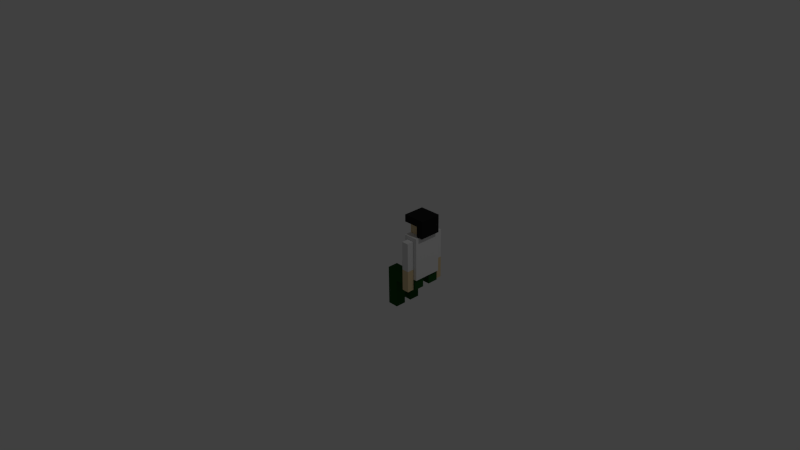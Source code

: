 # Source: siting.blend  (saved by Blender 2.75.0; exported with 4.5.12 LTS)
import bpy
from mathutils import Matrix  # noqa: F401  (used for matrix-valued properties, if any)

bpy.ops.wm.read_factory_settings(use_empty=True)
scene = bpy.context.scene
scene.name = 'Scene'

# ---- collections
col_collection_1 = bpy.data.collections.new('Collection 1'); scene.collection.children.link(col_collection_1)

# ---- materials (node trees are filled in below, after node groups)
mat_shirt = bpy.data.materials.new('Shirt')
mat_shirt.alpha_threshold = 0.0
mat_shirt.use_transparent_shadow = False
mat_shirt.roughness = 0.5
mat_shirt.specular_intensity = 0.0
mat_shirt.line_color = (0.0, 0.0, 0.0, 1.0)
mat_skin = bpy.data.materials.new('Skin')
mat_skin.alpha_threshold = 0.0
mat_skin.use_transparent_shadow = False
mat_skin.diffuse_color = (0.7613, 0.5997, 0.3501, 1.0)
mat_skin.roughness = 0.5
mat_skin.specular_intensity = 0.3
mat_hair = bpy.data.materials.new('Hair')
mat_hair.alpha_threshold = 0.0
mat_hair.use_transparent_shadow = False
mat_hair.diffuse_color = (0.016, 0.016, 0.016, 1.0)
mat_hair.roughness = 0.5
mat_uniform = bpy.data.materials.new('Uniform')
mat_uniform.alpha_threshold = 0.0
mat_uniform.use_transparent_shadow = False
mat_uniform.diffuse_color = (0.01419, 0.08001, 0.01451, 1.0)
mat_uniform.roughness = 0.5
mat_uniform.specular_intensity = 0.0

# ---- material node trees

# ---- world
world_world = bpy.data.worlds.new('World'); scene.world = world_world
world_world.color = (0.05088, 0.05088, 0.05088)
world_world.use_sun_shadow = False
world_world.sun_shadow_jitter_overblur = 0.0
world_world.cycles.sampling_method = 'MANUAL'
world_world.cycles.sample_map_resolution = 256

# ---- cameras
cam_camera = bpy.data.cameras.new('Camera')
cam_camera.clip_end = 100.0
cam_camera.lens = 35.0
cam_camera.sensor_width = 32.0
cam_camera.sensor_height = 18.0
cam_camera.ortho_scale = 7.314
cam_camera.dof.focus_distance = 0.0
cam_camera.dof.aperture_fstop = 128.0

# ---- lights
light_lamp = bpy.data.lights.new('Lamp', 'POINT')
light_lamp.transmission_factor = 0.0
light_lamp.cutoff_distance = 30.0
light_lamp.energy = 100.0
light_lamp.shadow_buffer_clip_start = 1.001
light_lamp.shadow_soft_size = 0.1
light_lamp.shadow_maximum_resolution = 0.006
light_lamp.use_absolute_resolution = True
light_lamp.cycles.use_multiple_importance_sampling = False

# ---- meshes
me_body = bpy.data.meshes.new('Body')
me_body.from_pydata([(-0.1, -0.2, -0.3), (-0.1, -0.2, 0.3), (-0.1, 0.2, -0.3), (-0.1, 0.2, 0.3), (0.1, -0.2, -0.3), (0.1, -0.2, 0.3), (0.1, 0.2, -0.3), (0.1, 0.2, 0.3)], [], [(1, 3, 2, 0), (3, 7, 6, 2), (7, 5, 4, 6), (5, 1, 0, 4), (0, 2, 6, 4), (5, 7, 3, 1)])
me_body.materials.append(mat_shirt)
me_body.use_remesh_preserve_volume = False
me_body.use_remesh_preserve_attributes = False
me_body.use_mirror_vertex_groups = False
me_body.update()
me_leftarmupper = bpy.data.meshes.new('LeftArmUpper')
me_leftarmupper.from_pydata([(-0.05, -0.05, -0.35), (-0.05, -0.05, 0.05), (-0.05, 0.05, -0.35), (-0.05, 0.05, 0.05), (0.05, -0.05, -0.35), (0.05, -0.05, 0.05), (0.05, 0.05, -0.35), (0.05, 0.05, 0.05)], [], [(1, 3, 2, 0), (3, 7, 6, 2), (7, 5, 4, 6), (5, 1, 0, 4), (0, 2, 6, 4), (5, 7, 3, 1)])
me_leftarmupper.materials.append(mat_shirt)
me_leftarmupper.use_remesh_preserve_volume = False
me_leftarmupper.use_remesh_preserve_attributes = False
me_leftarmupper.use_mirror_vertex_groups = False
me_leftarmupper.update()
me_leftarmlower = bpy.data.meshes.new('LeftArmLower')
me_leftarmlower.from_pydata([(-0.05, -0.05, -0.35), (-0.05, -0.05, -0.05), (-0.05, 0.05, -0.35), (-0.05, 0.05, -0.05), (0.05, -0.05, -0.35), (0.05, -0.05, -0.05), (0.05, 0.05, -0.35), (0.05, 0.05, -0.05)], [], [(1, 3, 2, 0), (3, 7, 6, 2), (7, 5, 4, 6), (5, 1, 0, 4), (0, 2, 6, 4), (5, 7, 3, 1)])
me_leftarmlower.materials.append(mat_skin)
me_leftarmlower.use_remesh_preserve_volume = False
me_leftarmlower.use_remesh_preserve_attributes = False
me_leftarmlower.use_mirror_vertex_groups = False
me_leftarmlower.update()
me_head = bpy.data.meshes.new('Head')
me_head.from_pydata([(-0.1, -0.1, -0.1), (-0.1, -0.1, 0.1), (-0.1, 0.1, -0.1), (-0.1, 0.1, 0.1), (0.1, -0.1, -0.1), (0.1, -0.1, 0.1), (0.1, 0.1, -0.1), (0.1, 0.1, 0.1)], [], [(1, 3, 2, 0), (3, 7, 6, 2), (7, 5, 4, 6), (5, 1, 0, 4), (0, 2, 6, 4), (5, 7, 3, 1)])
me_head.materials.append(mat_skin)
me_head.use_remesh_preserve_volume = False
me_head.use_remesh_preserve_attributes = False
me_head.use_mirror_vertex_groups = False
me_head.update()
me_cube = bpy.data.meshes.new('Cube')
me_cube.from_pydata([(-1.0, -1.0, 1.0), (-1.0, 1.0, 1.0), (-1.0, 1.0, 0.3333), (-1.0, 0.6667, 0.3333), (-1.0, 0.6667, 0.6667), (-1.0, -0.6667, 0.6667), (-1.0, -0.6667, 0.3333), (-1.0, -1.0, 0.3333), (1.0, -1.0, 1.0), (0.4, -1.0, 0.3333), (0.4, -1.0, -0.6667), (1.0, -1.0, -0.6667), (1.0, 1.0, 1.0), (1.0, 1.0, -0.6667), (0.4, 1.0, -0.6667), (0.4, 1.0, 0.3333), (0.4, 0.6667, 0.3333), (0.4, 0.6667, -0.6667), (0.6667, 0.6667, -0.6667), (0.6667, 0.6667, 0.6667), (0.6667, -0.6667, 0.6667), (0.6667, -0.6667, -0.6667), (0.4, -0.6667, -0.6667), (0.4, -0.6667, 0.3333)], [], [(0, 1, 2, 3, 4, 5, 6, 7), (8, 0, 7, 9, 10, 11), (8, 12, 1, 0), (1, 12, 13, 14, 15, 2), (4, 3, 16, 17, 18, 19), (5, 4, 19, 20), (20, 21, 22, 23, 6, 5), (12, 8, 11, 13), (22, 21, 18, 17, 14, 13, 11, 10), (18, 21, 20, 19), (15, 14, 17, 16), (16, 3, 2, 15), (23, 22, 10, 9), (9, 7, 6, 23)])
me_cube.materials.append(mat_hair)
me_cube.use_remesh_preserve_volume = False
me_cube.use_remesh_preserve_attributes = False
me_cube.use_mirror_vertex_groups = False
me_cube.update()
me_leftlegupper = bpy.data.meshes.new('LeftLegUpper')
me_leftlegupper.from_pydata([(0.075, -0.075, -0.425), (-0.075, -0.075, -0.425), (0.075, 0.075, -0.425), (-0.075, 0.075, -0.425), (0.075, -0.075, 0.075), (-0.075, -0.075, 0.075), (0.075, 0.075, 0.075), (-0.075, 0.075, 0.075)], [], [(1, 3, 2, 0), (3, 7, 6, 2), (7, 5, 4, 6), (5, 1, 0, 4), (0, 2, 6, 4), (5, 7, 3, 1)])
me_leftlegupper.materials.append(mat_uniform)
me_leftlegupper.use_remesh_preserve_volume = False
me_leftlegupper.use_remesh_preserve_attributes = False
me_leftlegupper.use_mirror_vertex_groups = False
me_leftlegupper.update()
me_leftleglower = bpy.data.meshes.new('LeftLegLower')
me_leftleglower.from_pydata([(-0.075, -0.075, -0.475), (-0.075, -0.075, -0.075), (-0.075, 0.075, -0.475), (-0.075, 0.075, -0.075), (0.075, -0.075, -0.475), (0.075, -0.075, -0.075), (0.075, 0.075, -0.475), (0.075, 0.075, -0.075)], [], [(1, 3, 2, 0), (3, 7, 6, 2), (7, 5, 4, 6), (5, 1, 0, 4), (0, 2, 6, 4), (5, 7, 3, 1)])
me_leftleglower.materials.append(mat_uniform)
me_leftleglower.use_remesh_preserve_volume = False
me_leftleglower.use_remesh_preserve_attributes = False
me_leftleglower.use_mirror_vertex_groups = False
me_leftleglower.update()
me_rightlegupper = bpy.data.meshes.new('RightLegUpper')
me_rightlegupper.from_pydata([(0.075, -0.075, -0.425), (-0.075, -0.075, -0.425), (0.075, 0.075, -0.425), (-0.075, 0.075, -0.425), (0.075, -0.075, 0.075), (-0.075, -0.075, 0.075), (0.075, 0.075, 0.075), (-0.075, 0.075, 0.075)], [], [(1, 3, 2, 0), (3, 7, 6, 2), (7, 5, 4, 6), (5, 1, 0, 4), (0, 2, 6, 4), (5, 7, 3, 1)])
me_rightlegupper.materials.append(mat_uniform)
me_rightlegupper.use_remesh_preserve_volume = False
me_rightlegupper.use_remesh_preserve_attributes = False
me_rightlegupper.use_mirror_vertex_groups = False
me_rightlegupper.update()
me_rightleglower = bpy.data.meshes.new('RightLegLower')
me_rightleglower.from_pydata([(-0.075, -0.075, -0.475), (-0.075, -0.075, -0.075), (-0.075, 0.075, -0.475), (-0.075, 0.075, -0.075), (0.075, -0.075, -0.475), (0.075, -0.075, -0.075), (0.075, 0.075, -0.475), (0.075, 0.075, -0.075)], [], [(1, 3, 2, 0), (3, 7, 6, 2), (7, 5, 4, 6), (5, 1, 0, 4), (0, 2, 6, 4), (5, 7, 3, 1)])
me_rightleglower.materials.append(mat_uniform)
me_rightleglower.use_remesh_preserve_volume = False
me_rightleglower.use_remesh_preserve_attributes = False
me_rightleglower.use_mirror_vertex_groups = False
me_rightleglower.update()
me_rightarmupper = bpy.data.meshes.new('RightArmUpper')
me_rightarmupper.from_pydata([(-0.05, -0.05, -0.35), (-0.05, -0.05, 0.05), (-0.05, 0.05, -0.35), (-0.05, 0.05, 0.05), (0.05, -0.05, -0.35), (0.05, -0.05, 0.05), (0.05, 0.05, -0.35), (0.05, 0.05, 0.05)], [], [(1, 3, 2, 0), (3, 7, 6, 2), (7, 5, 4, 6), (5, 1, 0, 4), (0, 2, 6, 4), (5, 7, 3, 1)])
me_rightarmupper.materials.append(mat_shirt)
me_rightarmupper.use_remesh_preserve_volume = False
me_rightarmupper.use_remesh_preserve_attributes = False
me_rightarmupper.use_mirror_vertex_groups = False
me_rightarmupper.update()
me_rightarmlower = bpy.data.meshes.new('RightArmLower')
me_rightarmlower.from_pydata([(-0.05, -0.05, -0.35), (-0.05, -0.05, -0.05), (-0.05, 0.05, -0.35), (-0.05, 0.05, -0.05), (0.05, -0.05, -0.35), (0.05, -0.05, -0.05), (0.05, 0.05, -0.35), (0.05, 0.05, -0.05)], [], [(1, 3, 2, 0), (3, 7, 6, 2), (7, 5, 4, 6), (5, 1, 0, 4), (0, 2, 6, 4), (5, 7, 3, 1)])
me_rightarmlower.materials.append(mat_skin)
me_rightarmlower.use_remesh_preserve_volume = False
me_rightarmlower.use_remesh_preserve_attributes = False
me_rightarmlower.use_mirror_vertex_groups = False
me_rightarmlower.update()

# ---- objects
ob_body = bpy.data.objects.new('Body', me_body)
ob_leftarmupper = bpy.data.objects.new('LeftArmUpper', me_leftarmupper)
ob_leftarmlower = bpy.data.objects.new('LeftArmLower', me_leftarmlower)
ob_head = bpy.data.objects.new('Head', me_head)
ob_hair = bpy.data.objects.new('Hair', me_cube)
ob_leftlegupper = bpy.data.objects.new('LeftLegUpper', me_leftlegupper)
ob_leftleglower = bpy.data.objects.new('LeftLegLower', me_leftleglower)
ob_rightlegupper = bpy.data.objects.new('RightLegUpper', me_rightlegupper)
ob_rightleglower = bpy.data.objects.new('RightLegLower', me_rightleglower)
ob_rightarmupper = bpy.data.objects.new('RightArmUpper', me_rightarmupper)
ob_rightarmlower = bpy.data.objects.new('RightArmLower', me_rightarmlower)
ob_lamp = bpy.data.objects.new('Lamp', light_lamp)
ob_camera = bpy.data.objects.new('Camera', cam_camera)

# ---- transforms, parenting, visibility, modifiers, constraints
ob_body.location = (0.375, 0.5, -0.025)
ob_body.lineart.crease_threshold = 0.0
ob_leftarmupper.parent = ob_body
ob_leftarmupper.location = (0.0, -0.25, 0.2)
ob_leftarmupper.lineart.crease_threshold = 0.0
ob_leftarmlower.parent = ob_leftarmupper
ob_leftarmlower.location = (0.0, 0.0, -0.3)
ob_leftarmlower.rotation_euler = (1.344e-07, 2.132e-14, -1.344e-07)
ob_leftarmlower.lineart.crease_threshold = 0.0
ob_head.parent = ob_body
ob_head.location = (0.0, 0.0, 0.4)
ob_head.lineart.crease_threshold = 0.0
ob_hair.parent = ob_head
ob_hair.location = (0.0, 0.0, 0.0)
ob_hair.scale = (0.15, 0.15, 0.15)
ob_hair.lineart.crease_threshold = 0.0
ob_leftlegupper.parent = ob_body
ob_leftlegupper.location = (0.0, -0.125, -0.375)
ob_leftlegupper.rotation_euler = (-0.0, 1.571, 0.0)
ob_leftlegupper.lineart.crease_threshold = 0.0
ob_leftleglower.parent = ob_leftlegupper
ob_leftleglower.matrix_parent_inverse = Matrix(((1.0, 0.0, 0.0, -0.45), (0.0, 1.0, 0.0, -0.375), (0.0, 0.0, 1.0, -0.575), (0.0, 0.0, 0.0, 1.0)))
ob_leftleglower.location = (0.45, 0.375, 0.225)
ob_leftleglower.rotation_euler = (3.14e-16, -1.571, 0.0)
ob_leftleglower.lineart.crease_threshold = 0.0
ob_rightlegupper.parent = ob_body
ob_rightlegupper.location = (0.0, 0.125, -0.375)
ob_rightlegupper.rotation_euler = (-0.0, 1.571, 0.0)
ob_rightlegupper.lineart.crease_threshold = 0.0
ob_rightleglower.parent = ob_rightlegupper
ob_rightleglower.matrix_parent_inverse = Matrix(((1.0, 0.0, 0.0, -0.45), (0.0, 1.0, 0.0, -0.625), (0.0, 0.0, 1.0, -0.575), (0.0, 0.0, 0.0, 1.0)))
ob_rightleglower.location = (0.45, 0.625, 0.225)
ob_rightleglower.rotation_euler = (0.0, -1.571, 0.0)
ob_rightleglower.lineart.crease_threshold = 0.0
ob_rightarmupper.parent = ob_body
ob_rightarmupper.location = (0.0, 0.25, 0.2)
ob_rightarmupper.lineart.crease_threshold = 0.0
ob_rightarmlower.parent = ob_rightarmupper
ob_rightarmlower.location = (0.0, 0.0, -0.3)
ob_rightarmlower.rotation_euler = (1.344e-07, 2.132e-14, -1.344e-07)
ob_rightarmlower.lineart.crease_threshold = 0.0
ob_lamp.location = (4.076, 1.005, 5.904)
ob_lamp.rotation_euler = (0.6503, 0.05522, 1.866)
ob_lamp.lock_rotations_4d = False
ob_lamp.empty_display_type = 'ARROWS'
ob_lamp.color = (0.0, 0.0, 0.0, 0.0)
ob_lamp.lineart.crease_threshold = 0.0
ob_camera.location = (7.481, -6.508, 5.344)
ob_camera.rotation_euler = (1.109, 0.01082, 0.8149)
ob_camera.lock_rotations_4d = False
ob_camera.empty_display_type = 'ARROWS'
ob_camera.color = (0.0, 0.0, 0.0, 0.0)
ob_camera.display_type = 'WIRE'
ob_camera.lineart.crease_threshold = 0.0

# ---- collection membership
col_collection_1.objects.link(ob_body)
col_collection_1.objects.link(ob_leftarmupper)
col_collection_1.objects.link(ob_leftarmlower)
col_collection_1.objects.link(ob_head)
col_collection_1.objects.link(ob_hair)
col_collection_1.objects.link(ob_leftlegupper)
col_collection_1.objects.link(ob_leftleglower)
col_collection_1.objects.link(ob_rightlegupper)
col_collection_1.objects.link(ob_rightleglower)
col_collection_1.objects.link(ob_rightarmupper)
col_collection_1.objects.link(ob_rightarmlower)
col_collection_1.objects.link(ob_lamp)
col_collection_1.objects.link(ob_camera)

# ---- scene / render settings (as saved in the file)
scene.camera = ob_camera
scene.frame_start = 1; scene.frame_end = 250; scene.frame_set(33)
scene.render.engine = 'BLENDER_EEVEE_NEXT'
scene.render.resolution_percentage = 50
scene.render.dither_intensity = 0.0
scene.cycles.use_denoising = False
scene.cycles.samples = 10
scene.cycles.sampling_pattern = 'TABULATED_SOBOL'
scene.cycles.light_sampling_threshold = 0.0
scene.cycles.use_adaptive_sampling = False
scene.cycles.use_light_tree = False
scene.cycles.blur_glossy = 0.0
scene.cycles.pixel_filter_type = 'GAUSSIAN'
scene.cycles.sample_clamp_indirect = 0.0
scene.view_settings.view_transform = 'Standard'
bpy.context.view_layer.update()
